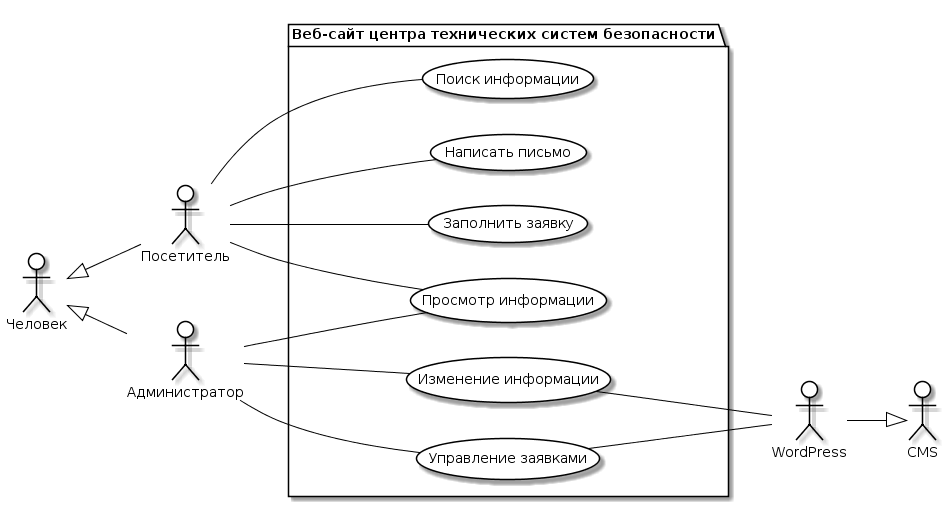

The diagram above was rendered by PlantUML. Its source (embedded in the PNG):
@startuml
skinparam actor {
	BackgroundColor White
	ArrowColor Black
	BorderColor Black
}
skinparam usecase {
	BackgroundColor White
	ArrowColor Black
	BorderColor Black
}
left to right direction
actor M as "Посетитель"
actor M0 as "Человек"
actor G as "Администратор"
actor T as "WordPress"
actor T0 as "CMS"

package APP as "Веб-сайт центра технических систем безопасности"{
usecase A as "Поиск информации"
usecase B as "Просмотр информации"
usecase C as "Написать письмо"
usecase D as "Управление заявками"
usecase E as "Изменение информации"
usecase I as "Заполнить заявку"
}

M -- A
M -- B
M -- C
M -- I
G -- B
G -- D
G -- E
T --|> T0
E -- T
D -- T
M0 <|-- M
M0 <|-- G
@enduml